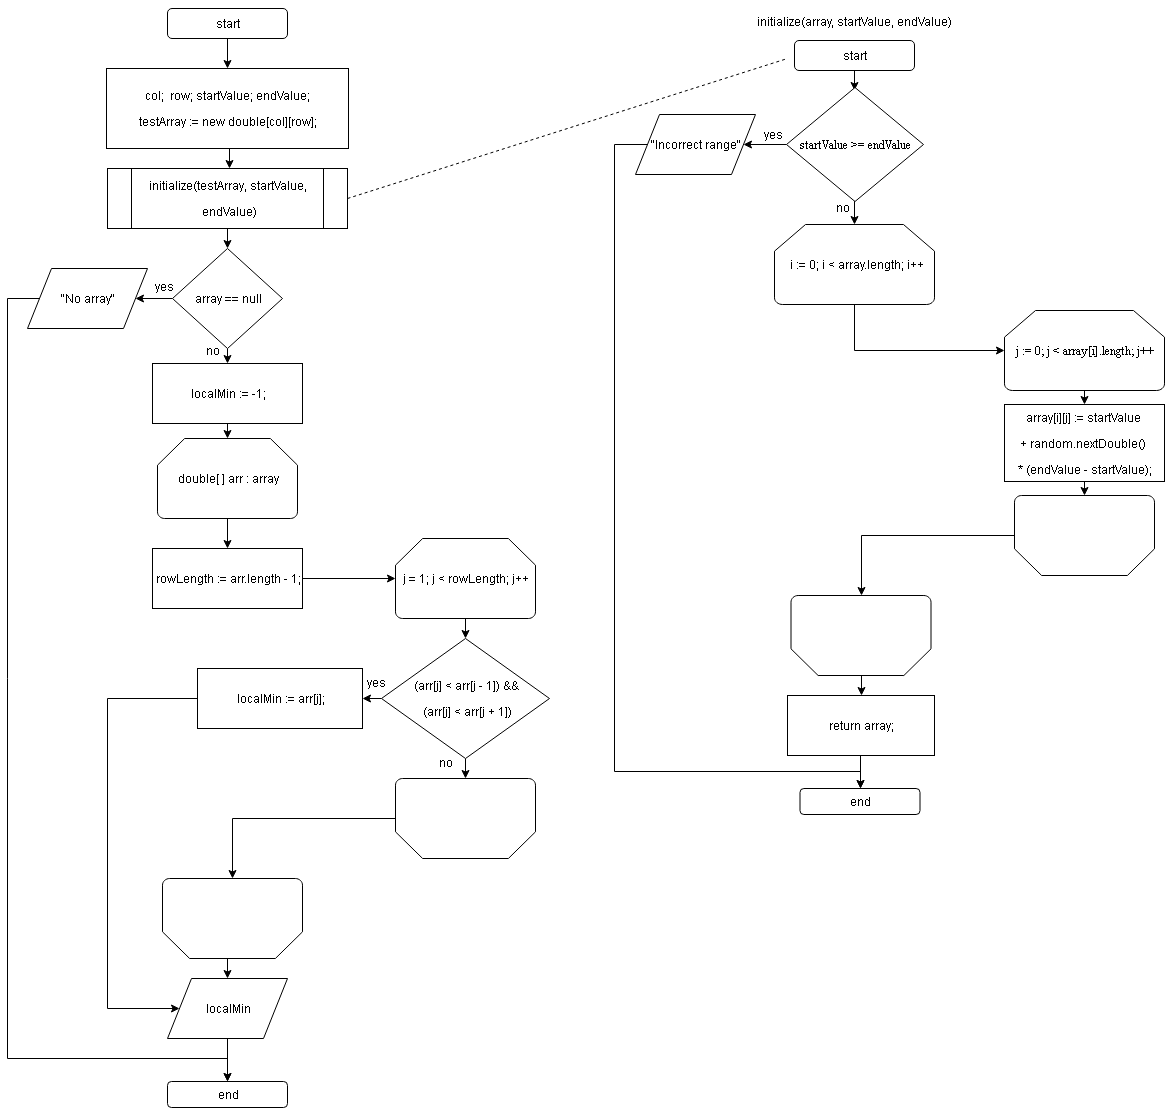

The diagram above was exported from draw.io. Its source (the exported page's mxGraphModel, read from the mxfile embedded in the PNG):
<mxGraphModel dx="742" dy="418" grid="1" gridSize="10" guides="1" tooltips="1" connect="1" arrows="1" fold="1" page="1" pageScale="1" pageWidth="1169" pageHeight="1654" math="0" shadow="0">
  <root>
    <mxCell id="0" />
    <mxCell id="1" parent="0" />
    <mxCell id="VKrJoJOQ38t6WEbi_wFw-18" style="edgeStyle=orthogonalEdgeStyle;rounded=0;orthogonalLoop=1;jettySize=auto;html=1;exitX=0.5;exitY=1;exitDx=0;exitDy=0;entryX=0.5;entryY=0;entryDx=0;entryDy=0;" parent="1" source="W_dJcJvrUVqj260by9Pt-1" target="VKrJoJOQ38t6WEbi_wFw-4" edge="1">
      <mxGeometry relative="1" as="geometry" />
    </mxCell>
    <mxCell id="W_dJcJvrUVqj260by9Pt-1" value="start" style="rounded=1;whiteSpace=wrap;html=1;" parent="1" vertex="1">
      <mxGeometry x="270" y="20" width="120" height="30" as="geometry" />
    </mxCell>
    <mxCell id="W_dJcJvrUVqj260by9Pt-5" value="&lt;pre&gt;&lt;font face=&quot;Helvetica&quot;&gt;amountFlips&lt;/font&gt;&lt;/pre&gt;" style="text;html=1;strokeColor=none;fillColor=none;align=center;verticalAlign=middle;whiteSpace=wrap;rounded=0;" parent="1" vertex="1">
      <mxGeometry x="310" y="110" width="40" height="20" as="geometry" />
    </mxCell>
    <mxCell id="W_dJcJvrUVqj260by9Pt-51" value="end" style="rounded=1;whiteSpace=wrap;html=1;" parent="1" vertex="1">
      <mxGeometry x="270" y="1093" width="120" height="26" as="geometry" />
    </mxCell>
    <mxCell id="W_dJcJvrUVqj260by9Pt-55" style="edgeStyle=orthogonalEdgeStyle;rounded=0;orthogonalLoop=1;jettySize=auto;html=1;exitX=0.5;exitY=1;exitDx=0;exitDy=0;" parent="1" source="W_dJcJvrUVqj260by9Pt-51" target="W_dJcJvrUVqj260by9Pt-51" edge="1">
      <mxGeometry relative="1" as="geometry" />
    </mxCell>
    <mxCell id="VKrJoJOQ38t6WEbi_wFw-14" style="edgeStyle=orthogonalEdgeStyle;rounded=0;orthogonalLoop=1;jettySize=auto;html=1;exitX=0.5;exitY=1;exitDx=0;exitDy=0;entryX=0.5;entryY=0;entryDx=0;entryDy=0;" parent="1" source="VKrJoJOQ38t6WEbi_wFw-4" edge="1">
      <mxGeometry relative="1" as="geometry">
        <mxPoint x="332" y="180" as="targetPoint" />
      </mxGeometry>
    </mxCell>
    <mxCell id="VKrJoJOQ38t6WEbi_wFw-4" value="&lt;p style=&quot;line-height: 90%&quot;&gt;&lt;/p&gt;&lt;pre&gt;&lt;pre&gt;&lt;font face=&quot;Helvetica&quot;&gt;col&lt;span&gt;;  &lt;/span&gt;row;&lt;span&gt; &lt;/span&gt;startValue; endValue&lt;span style=&quot;white-space: normal&quot;&gt;;&lt;/span&gt;&lt;/font&gt;&lt;/pre&gt;&lt;pre&gt;&lt;pre&gt;&lt;font face=&quot;Helvetica&quot;&gt;testArray := &lt;span&gt;new double&lt;/span&gt;[col][row]&lt;span&gt;;&lt;/span&gt;&lt;/font&gt;&lt;/pre&gt;&lt;/pre&gt;&lt;/pre&gt;&lt;p&gt;&lt;/p&gt;" style="rounded=0;whiteSpace=wrap;html=1;fillColor=#ffffff;" parent="1" vertex="1">
      <mxGeometry x="209" y="80" width="242" height="80" as="geometry" />
    </mxCell>
    <mxCell id="jIAgswByTOIDhYHx2cR2-33" style="edgeStyle=orthogonalEdgeStyle;rounded=0;orthogonalLoop=1;jettySize=auto;html=1;exitX=0.5;exitY=1;exitDx=0;exitDy=0;exitPerimeter=0;entryX=0.5;entryY=0;entryDx=0;entryDy=0;" parent="1" source="VKrJoJOQ38t6WEbi_wFw-19" target="jIAgswByTOIDhYHx2cR2-30" edge="1">
      <mxGeometry relative="1" as="geometry" />
    </mxCell>
    <mxCell id="VKrJoJOQ38t6WEbi_wFw-19" value="&lt;pre&gt;&lt;pre&gt;&lt;font face=&quot;Helvetica&quot;&gt;&lt;span&gt;double&lt;/span&gt;[ ] arr : array&lt;/font&gt;&lt;/pre&gt;&lt;/pre&gt;" style="strokeWidth=1;html=1;shape=mxgraph.flowchart.loop_limit;whiteSpace=wrap;fillColor=#ffffff;align=center;strokeColor=#000000;" parent="1" vertex="1">
      <mxGeometry x="260" y="450" width="140" height="80" as="geometry" />
    </mxCell>
    <mxCell id="jIAgswByTOIDhYHx2cR2-13" style="edgeStyle=orthogonalEdgeStyle;rounded=0;orthogonalLoop=1;jettySize=auto;html=1;exitX=0.5;exitY=1;exitDx=0;exitDy=0;entryX=0.5;entryY=1;entryDx=0;entryDy=0;entryPerimeter=0;" parent="1" source="VKrJoJOQ38t6WEbi_wFw-22" target="VKrJoJOQ38t6WEbi_wFw-30" edge="1">
      <mxGeometry relative="1" as="geometry" />
    </mxCell>
    <mxCell id="jIAgswByTOIDhYHx2cR2-15" style="edgeStyle=orthogonalEdgeStyle;rounded=0;orthogonalLoop=1;jettySize=auto;html=1;exitX=0;exitY=0.5;exitDx=0;exitDy=0;entryX=1;entryY=0.5;entryDx=0;entryDy=0;" parent="1" source="VKrJoJOQ38t6WEbi_wFw-22" target="jIAgswByTOIDhYHx2cR2-14" edge="1">
      <mxGeometry relative="1" as="geometry" />
    </mxCell>
    <mxCell id="VKrJoJOQ38t6WEbi_wFw-22" value="&lt;pre&gt;&lt;pre&gt;&lt;pre&gt;&lt;pre&gt;&lt;font face=&quot;Helvetica&quot;&gt;(arr[j] &amp;lt; arr[j - &lt;span&gt;1&lt;/span&gt;]) &amp;amp;&amp;amp;&lt;/font&gt;&lt;/pre&gt;&lt;pre&gt;&lt;font face=&quot;Helvetica&quot;&gt; (arr[j] &amp;lt; arr[j + &lt;span&gt;1&lt;/span&gt;])&lt;/font&gt;&lt;/pre&gt;&lt;/pre&gt;&lt;/pre&gt;&lt;/pre&gt;" style="rhombus;whiteSpace=wrap;html=1;strokeColor=#000000;strokeWidth=1;fillColor=#ffffff;align=center;" parent="1" vertex="1">
      <mxGeometry x="484" y="650" width="168" height="120" as="geometry" />
    </mxCell>
    <mxCell id="VKrJoJOQ38t6WEbi_wFw-28" value="yes" style="text;html=1;resizable=0;points=[];autosize=1;align=left;verticalAlign=top;spacingTop=-4;" parent="1" vertex="1">
      <mxGeometry x="468" y="685" width="30" height="20" as="geometry" />
    </mxCell>
    <mxCell id="VKrJoJOQ38t6WEbi_wFw-29" value="no" style="text;html=1;resizable=0;points=[];autosize=1;align=left;verticalAlign=top;spacingTop=-4;" parent="1" vertex="1">
      <mxGeometry x="540" y="765" width="30" height="20" as="geometry" />
    </mxCell>
    <mxCell id="jIAgswByTOIDhYHx2cR2-19" style="edgeStyle=orthogonalEdgeStyle;rounded=0;orthogonalLoop=1;jettySize=auto;html=1;exitX=1;exitY=0.5;exitDx=0;exitDy=0;exitPerimeter=0;" parent="1" source="VKrJoJOQ38t6WEbi_wFw-30" target="jIAgswByTOIDhYHx2cR2-18" edge="1">
      <mxGeometry relative="1" as="geometry" />
    </mxCell>
    <mxCell id="VKrJoJOQ38t6WEbi_wFw-30" value="" style="strokeWidth=1;html=1;shape=mxgraph.flowchart.loop_limit;whiteSpace=wrap;fillColor=#ffffff;align=center;direction=west;" parent="1" vertex="1">
      <mxGeometry x="498" y="790" width="140" height="80" as="geometry" />
    </mxCell>
    <mxCell id="VKrJoJOQ38t6WEbi_wFw-37" style="edgeStyle=orthogonalEdgeStyle;rounded=0;orthogonalLoop=1;jettySize=auto;html=1;exitX=0.5;exitY=1;exitDx=0;exitDy=0;entryX=0.5;entryY=0;entryDx=0;entryDy=0;" parent="1" source="VKrJoJOQ38t6WEbi_wFw-35" target="W_dJcJvrUVqj260by9Pt-51" edge="1">
      <mxGeometry relative="1" as="geometry" />
    </mxCell>
    <mxCell id="VKrJoJOQ38t6WEbi_wFw-35" value="&lt;pre&gt;&lt;pre&gt;&lt;font face=&quot;Helvetica&quot;&gt;localMin&lt;/font&gt;&lt;/pre&gt;&lt;/pre&gt;" style="shape=parallelogram;perimeter=parallelogramPerimeter;whiteSpace=wrap;html=1;strokeColor=#000000;strokeWidth=1;fillColor=#ffffff;align=center;" parent="1" vertex="1">
      <mxGeometry x="270" y="990" width="120" height="60" as="geometry" />
    </mxCell>
    <mxCell id="jIAgswByTOIDhYHx2cR2-3" style="edgeStyle=orthogonalEdgeStyle;rounded=0;orthogonalLoop=1;jettySize=auto;html=1;exitX=0.5;exitY=1;exitDx=0;exitDy=0;entryX=0.5;entryY=0;entryDx=0;entryDy=0;" parent="1" source="jIAgswByTOIDhYHx2cR2-1" target="jIAgswByTOIDhYHx2cR2-2" edge="1">
      <mxGeometry relative="1" as="geometry" />
    </mxCell>
    <mxCell id="jIAgswByTOIDhYHx2cR2-1" value="&lt;pre&gt;&lt;font face=&quot;Helvetica&quot;&gt;&lt;span&gt;initialize&lt;/span&gt;(testArray&lt;span&gt;, &lt;/span&gt;startValue&lt;span&gt;,&lt;/span&gt;&lt;/font&gt;&lt;/pre&gt;&lt;pre&gt;&lt;font face=&quot;Helvetica&quot;&gt;&lt;span&gt; &lt;/span&gt;endValue)&lt;/font&gt;&lt;/pre&gt;" style="shape=process;whiteSpace=wrap;html=1;backgroundOutline=1;" parent="1" vertex="1">
      <mxGeometry x="210" y="180" width="240" height="60" as="geometry" />
    </mxCell>
    <mxCell id="jIAgswByTOIDhYHx2cR2-8" style="edgeStyle=orthogonalEdgeStyle;rounded=0;orthogonalLoop=1;jettySize=auto;html=1;exitX=0.5;exitY=1;exitDx=0;exitDy=0;entryX=0.5;entryY=0;entryDx=0;entryDy=0;" parent="1" source="jIAgswByTOIDhYHx2cR2-2" target="jIAgswByTOIDhYHx2cR2-7" edge="1">
      <mxGeometry relative="1" as="geometry" />
    </mxCell>
    <mxCell id="jIAgswByTOIDhYHx2cR2-21" style="edgeStyle=orthogonalEdgeStyle;rounded=0;orthogonalLoop=1;jettySize=auto;html=1;exitX=0;exitY=0.5;exitDx=0;exitDy=0;" parent="1" source="jIAgswByTOIDhYHx2cR2-2" target="jIAgswByTOIDhYHx2cR2-4" edge="1">
      <mxGeometry relative="1" as="geometry" />
    </mxCell>
    <mxCell id="jIAgswByTOIDhYHx2cR2-2" value="&lt;pre&gt;&lt;font face=&quot;Helvetica&quot;&gt;array == &lt;span&gt;null&lt;/span&gt;&lt;/font&gt;&lt;/pre&gt;" style="rhombus;whiteSpace=wrap;html=1;" parent="1" vertex="1">
      <mxGeometry x="275" y="260" width="110" height="100" as="geometry" />
    </mxCell>
    <mxCell id="jIAgswByTOIDhYHx2cR2-29" style="edgeStyle=orthogonalEdgeStyle;rounded=0;orthogonalLoop=1;jettySize=auto;html=1;exitX=0;exitY=0.5;exitDx=0;exitDy=0;entryX=0.5;entryY=0;entryDx=0;entryDy=0;" parent="1" source="jIAgswByTOIDhYHx2cR2-4" target="W_dJcJvrUVqj260by9Pt-51" edge="1">
      <mxGeometry relative="1" as="geometry">
        <Array as="points">
          <mxPoint x="110" y="310" />
          <mxPoint x="110" y="1070" />
          <mxPoint x="330" y="1070" />
        </Array>
      </mxGeometry>
    </mxCell>
    <mxCell id="jIAgswByTOIDhYHx2cR2-4" value="&lt;pre&gt;&lt;span&gt;&lt;font face=&quot;Helvetica&quot;&gt;&quot;No array&quot;&lt;/font&gt;&lt;/span&gt;&lt;/pre&gt;" style="shape=parallelogram;perimeter=parallelogramPerimeter;whiteSpace=wrap;html=1;" parent="1" vertex="1">
      <mxGeometry x="130" y="280" width="120" height="60" as="geometry" />
    </mxCell>
    <mxCell id="jIAgswByTOIDhYHx2cR2-6" value="yes" style="text;html=1;resizable=0;points=[];autosize=1;align=left;verticalAlign=top;spacingTop=-4;" parent="1" vertex="1">
      <mxGeometry x="256" y="289" width="30" height="20" as="geometry" />
    </mxCell>
    <mxCell id="jIAgswByTOIDhYHx2cR2-12" style="edgeStyle=orthogonalEdgeStyle;rounded=0;orthogonalLoop=1;jettySize=auto;html=1;exitX=0.5;exitY=1;exitDx=0;exitDy=0;entryX=0.5;entryY=0;entryDx=0;entryDy=0;entryPerimeter=0;" parent="1" source="jIAgswByTOIDhYHx2cR2-7" target="VKrJoJOQ38t6WEbi_wFw-19" edge="1">
      <mxGeometry relative="1" as="geometry" />
    </mxCell>
    <mxCell id="jIAgswByTOIDhYHx2cR2-7" value="&lt;pre&gt;&lt;pre&gt;&lt;font face=&quot;Helvetica&quot;&gt;localMin := -&lt;span&gt;1&lt;/span&gt;&lt;span&gt;;&lt;/span&gt;&lt;/font&gt;&lt;/pre&gt;&lt;/pre&gt;" style="rounded=0;whiteSpace=wrap;html=1;" parent="1" vertex="1">
      <mxGeometry x="255" y="375" width="150" height="60" as="geometry" />
    </mxCell>
    <mxCell id="jIAgswByTOIDhYHx2cR2-9" value="no&lt;br&gt;&lt;br&gt;" style="text;html=1;resizable=0;points=[];autosize=1;align=left;verticalAlign=top;spacingTop=-4;" parent="1" vertex="1">
      <mxGeometry x="307" y="353" width="30" height="30" as="geometry" />
    </mxCell>
    <mxCell id="jIAgswByTOIDhYHx2cR2-23" style="edgeStyle=orthogonalEdgeStyle;rounded=0;orthogonalLoop=1;jettySize=auto;html=1;exitX=0.5;exitY=1;exitDx=0;exitDy=0;exitPerimeter=0;entryX=0.5;entryY=0;entryDx=0;entryDy=0;" parent="1" source="jIAgswByTOIDhYHx2cR2-10" target="VKrJoJOQ38t6WEbi_wFw-22" edge="1">
      <mxGeometry relative="1" as="geometry" />
    </mxCell>
    <mxCell id="jIAgswByTOIDhYHx2cR2-10" value="&lt;pre&gt;&lt;pre&gt;&lt;pre&gt;&lt;pre&gt;&lt;font face=&quot;Helvetica&quot;&gt;j = &lt;span&gt;1&lt;/span&gt;&lt;span&gt;; &lt;/span&gt;j &amp;lt; rowLength&lt;span&gt;; &lt;/span&gt;j++&lt;/font&gt;&lt;/pre&gt;&lt;/pre&gt;&lt;/pre&gt;&lt;/pre&gt;" style="strokeWidth=1;html=1;shape=mxgraph.flowchart.loop_limit;whiteSpace=wrap;fillColor=#ffffff;align=center;strokeColor=#000000;" parent="1" vertex="1">
      <mxGeometry x="498" y="550" width="140" height="80" as="geometry" />
    </mxCell>
    <mxCell id="jIAgswByTOIDhYHx2cR2-32" style="edgeStyle=orthogonalEdgeStyle;rounded=0;orthogonalLoop=1;jettySize=auto;html=1;exitX=0;exitY=0.5;exitDx=0;exitDy=0;entryX=0;entryY=0.5;entryDx=0;entryDy=0;" parent="1" source="jIAgswByTOIDhYHx2cR2-14" target="VKrJoJOQ38t6WEbi_wFw-35" edge="1">
      <mxGeometry relative="1" as="geometry">
        <Array as="points">
          <mxPoint x="210" y="710" />
          <mxPoint x="210" y="1020" />
        </Array>
      </mxGeometry>
    </mxCell>
    <mxCell id="jIAgswByTOIDhYHx2cR2-14" value="&lt;pre&gt;&lt;pre&gt;&lt;font face=&quot;Helvetica&quot;&gt;localMin := arr[j]&lt;span&gt;;&lt;/span&gt;&lt;/font&gt;&lt;/pre&gt;&lt;/pre&gt;" style="rounded=0;whiteSpace=wrap;html=1;" parent="1" vertex="1">
      <mxGeometry x="300" y="680" width="165" height="60" as="geometry" />
    </mxCell>
    <mxCell id="jIAgswByTOIDhYHx2cR2-28" style="edgeStyle=orthogonalEdgeStyle;rounded=0;orthogonalLoop=1;jettySize=auto;html=1;exitX=0.5;exitY=0;exitDx=0;exitDy=0;exitPerimeter=0;entryX=0.5;entryY=0;entryDx=0;entryDy=0;" parent="1" source="jIAgswByTOIDhYHx2cR2-18" target="VKrJoJOQ38t6WEbi_wFw-35" edge="1">
      <mxGeometry relative="1" as="geometry" />
    </mxCell>
    <mxCell id="jIAgswByTOIDhYHx2cR2-18" value="" style="strokeWidth=1;html=1;shape=mxgraph.flowchart.loop_limit;whiteSpace=wrap;fillColor=#ffffff;align=center;direction=west;" parent="1" vertex="1">
      <mxGeometry x="265" y="890" width="140" height="80" as="geometry" />
    </mxCell>
    <mxCell id="jIAgswByTOIDhYHx2cR2-31" style="edgeStyle=orthogonalEdgeStyle;rounded=0;orthogonalLoop=1;jettySize=auto;html=1;exitX=1;exitY=0.5;exitDx=0;exitDy=0;entryX=0;entryY=0.5;entryDx=0;entryDy=0;entryPerimeter=0;" parent="1" source="jIAgswByTOIDhYHx2cR2-30" target="jIAgswByTOIDhYHx2cR2-10" edge="1">
      <mxGeometry relative="1" as="geometry" />
    </mxCell>
    <mxCell id="jIAgswByTOIDhYHx2cR2-30" value="&lt;pre&gt;&lt;font face=&quot;Helvetica&quot;&gt;rowLength := arr.&lt;span&gt;length &lt;/span&gt;- &lt;span&gt;1&lt;/span&gt;&lt;span&gt;;&lt;/span&gt;&lt;/font&gt;&lt;/pre&gt;" style="rounded=0;whiteSpace=wrap;html=1;" parent="1" vertex="1">
      <mxGeometry x="255" y="560" width="150" height="60" as="geometry" />
    </mxCell>
    <mxCell id="swYz-92aybWn38IIctjT-1" style="edgeStyle=orthogonalEdgeStyle;rounded=0;orthogonalLoop=1;jettySize=auto;html=1;exitX=0.5;exitY=1;exitDx=0;exitDy=0;entryX=0.5;entryY=0;entryDx=0;entryDy=0;" edge="1" parent="1" source="swYz-92aybWn38IIctjT-2">
      <mxGeometry relative="1" as="geometry">
        <mxPoint x="957" y="102" as="targetPoint" />
      </mxGeometry>
    </mxCell>
    <mxCell id="swYz-92aybWn38IIctjT-2" value="start" style="rounded=1;whiteSpace=wrap;html=1;" vertex="1" parent="1">
      <mxGeometry x="897" y="52" width="120" height="30" as="geometry" />
    </mxCell>
    <mxCell id="swYz-92aybWn38IIctjT-3" value="&lt;pre&gt;&lt;pre&gt;&lt;font face=&quot;Helvetica&quot;&gt;initialize(array, startValue, endValue)&lt;/font&gt;&lt;/pre&gt;&lt;/pre&gt;" style="text;html=1;resizable=0;points=[];autosize=1;align=left;verticalAlign=top;spacingTop=-4;" vertex="1" parent="1">
      <mxGeometry x="857.5" y="12" width="210" height="40" as="geometry" />
    </mxCell>
    <mxCell id="swYz-92aybWn38IIctjT-4" style="edgeStyle=orthogonalEdgeStyle;rounded=0;orthogonalLoop=1;jettySize=auto;html=1;exitX=0.5;exitY=1;exitDx=0;exitDy=0;entryX=0.5;entryY=0;entryDx=0;entryDy=0;entryPerimeter=0;" edge="1" parent="1" target="swYz-92aybWn38IIctjT-6">
      <mxGeometry relative="1" as="geometry">
        <mxPoint x="957" y="162" as="sourcePoint" />
      </mxGeometry>
    </mxCell>
    <mxCell id="swYz-92aybWn38IIctjT-5" style="edgeStyle=orthogonalEdgeStyle;rounded=0;orthogonalLoop=1;jettySize=auto;html=1;exitX=0.5;exitY=1;exitDx=0;exitDy=0;exitPerimeter=0;entryX=0;entryY=0.5;entryDx=0;entryDy=0;entryPerimeter=0;" edge="1" parent="1" source="swYz-92aybWn38IIctjT-6" target="swYz-92aybWn38IIctjT-19">
      <mxGeometry relative="1" as="geometry" />
    </mxCell>
    <mxCell id="swYz-92aybWn38IIctjT-6" value="&lt;pre&gt;&lt;pre&gt;&lt;pre&gt;&lt;font face=&quot;Helvetica&quot;&gt;&lt;span&gt; &lt;/span&gt;i := &lt;span&gt;0&lt;/span&gt;&lt;span&gt;; &lt;/span&gt;i &amp;lt; array.&lt;span&gt;length&lt;/span&gt;&lt;span&gt;; &lt;/span&gt;i++&lt;/font&gt;&lt;/pre&gt;&lt;/pre&gt;&lt;/pre&gt;" style="strokeWidth=1;html=1;shape=mxgraph.flowchart.loop_limit;whiteSpace=wrap;fillColor=#ffffff;align=center;strokeColor=#000000;" vertex="1" parent="1">
      <mxGeometry x="877" y="236" width="160" height="80" as="geometry" />
    </mxCell>
    <mxCell id="swYz-92aybWn38IIctjT-7" style="edgeStyle=orthogonalEdgeStyle;rounded=0;orthogonalLoop=1;jettySize=auto;html=1;exitX=0.5;exitY=0;exitDx=0;exitDy=0;exitPerimeter=0;entryX=0.5;entryY=0;entryDx=0;entryDy=0;" edge="1" parent="1" source="swYz-92aybWn38IIctjT-8" target="swYz-92aybWn38IIctjT-10">
      <mxGeometry relative="1" as="geometry" />
    </mxCell>
    <mxCell id="swYz-92aybWn38IIctjT-8" value="" style="strokeWidth=1;html=1;shape=mxgraph.flowchart.loop_limit;whiteSpace=wrap;fillColor=#ffffff;align=center;direction=west;" vertex="1" parent="1">
      <mxGeometry x="893.5" y="607" width="140" height="80" as="geometry" />
    </mxCell>
    <mxCell id="swYz-92aybWn38IIctjT-9" style="edgeStyle=orthogonalEdgeStyle;rounded=0;orthogonalLoop=1;jettySize=auto;html=1;exitX=0.5;exitY=1;exitDx=0;exitDy=0;entryX=0.5;entryY=0;entryDx=0;entryDy=0;" edge="1" parent="1" source="swYz-92aybWn38IIctjT-10" target="swYz-92aybWn38IIctjT-11">
      <mxGeometry relative="1" as="geometry" />
    </mxCell>
    <mxCell id="swYz-92aybWn38IIctjT-10" value="&lt;pre&gt;&lt;font face=&quot;Helvetica&quot;&gt;&lt;span&gt;return &lt;/span&gt;array&lt;span&gt;;&lt;/span&gt;&lt;/font&gt;&lt;/pre&gt;" style="rounded=0;whiteSpace=wrap;html=1;" vertex="1" parent="1">
      <mxGeometry x="890" y="707" width="147" height="60" as="geometry" />
    </mxCell>
    <mxCell id="swYz-92aybWn38IIctjT-11" value="end" style="rounded=1;whiteSpace=wrap;html=1;" vertex="1" parent="1">
      <mxGeometry x="902.5" y="800" width="120" height="26" as="geometry" />
    </mxCell>
    <mxCell id="swYz-92aybWn38IIctjT-12" style="edgeStyle=orthogonalEdgeStyle;rounded=0;orthogonalLoop=1;jettySize=auto;html=1;exitX=0;exitY=0.5;exitDx=0;exitDy=0;entryX=1;entryY=0.5;entryDx=0;entryDy=0;" edge="1" parent="1" source="swYz-92aybWn38IIctjT-13" target="swYz-92aybWn38IIctjT-15">
      <mxGeometry relative="1" as="geometry" />
    </mxCell>
    <mxCell id="swYz-92aybWn38IIctjT-13" value="&lt;pre&gt;startValue &amp;gt;= endValue&lt;/pre&gt;" style="rhombus;whiteSpace=wrap;html=1;" vertex="1" parent="1">
      <mxGeometry x="889" y="99" width="137" height="114" as="geometry" />
    </mxCell>
    <mxCell id="swYz-92aybWn38IIctjT-14" style="edgeStyle=orthogonalEdgeStyle;rounded=0;orthogonalLoop=1;jettySize=auto;html=1;exitX=0;exitY=0.5;exitDx=0;exitDy=0;entryX=0.5;entryY=0;entryDx=0;entryDy=0;" edge="1" parent="1" source="swYz-92aybWn38IIctjT-15" target="swYz-92aybWn38IIctjT-11">
      <mxGeometry relative="1" as="geometry">
        <mxPoint x="967" y="808" as="targetPoint" />
        <Array as="points">
          <mxPoint x="717" y="156" />
          <mxPoint x="717" y="783" />
          <mxPoint x="963" y="783" />
        </Array>
      </mxGeometry>
    </mxCell>
    <mxCell id="swYz-92aybWn38IIctjT-15" value="&lt;pre&gt;&lt;span&gt;&lt;font face=&quot;Helvetica&quot;&gt;&quot;Incorrect range&quot;&lt;/font&gt;&lt;/span&gt;&lt;/pre&gt;" style="shape=parallelogram;perimeter=parallelogramPerimeter;whiteSpace=wrap;html=1;" vertex="1" parent="1">
      <mxGeometry x="738" y="126" width="120" height="60" as="geometry" />
    </mxCell>
    <mxCell id="swYz-92aybWn38IIctjT-16" value="yes" style="text;html=1;resizable=0;points=[];autosize=1;align=left;verticalAlign=top;spacingTop=-4;" vertex="1" parent="1">
      <mxGeometry x="865" y="137" width="30" height="20" as="geometry" />
    </mxCell>
    <mxCell id="swYz-92aybWn38IIctjT-17" value="no" style="text;html=1;resizable=0;points=[];autosize=1;align=left;verticalAlign=top;spacingTop=-4;" vertex="1" parent="1">
      <mxGeometry x="937" y="210" width="30" height="20" as="geometry" />
    </mxCell>
    <mxCell id="swYz-92aybWn38IIctjT-18" style="edgeStyle=orthogonalEdgeStyle;rounded=0;orthogonalLoop=1;jettySize=auto;html=1;exitX=0.5;exitY=1;exitDx=0;exitDy=0;exitPerimeter=0;entryX=0.5;entryY=0;entryDx=0;entryDy=0;" edge="1" parent="1" source="swYz-92aybWn38IIctjT-19" target="swYz-92aybWn38IIctjT-21">
      <mxGeometry relative="1" as="geometry" />
    </mxCell>
    <mxCell id="swYz-92aybWn38IIctjT-19" value="&lt;pre&gt;&lt;pre&gt;&lt;pre&gt;&lt;pre&gt;j := &lt;span&gt;0&lt;/span&gt;&lt;span&gt;; &lt;/span&gt;j &amp;lt; array[i].&lt;span&gt;length&lt;/span&gt;&lt;span&gt;; &lt;/span&gt;j++&lt;/pre&gt;&lt;/pre&gt;&lt;/pre&gt;&lt;/pre&gt;" style="strokeWidth=1;html=1;shape=mxgraph.flowchart.loop_limit;whiteSpace=wrap;fillColor=#ffffff;align=center;strokeColor=#000000;" vertex="1" parent="1">
      <mxGeometry x="1107" y="322" width="160" height="80" as="geometry" />
    </mxCell>
    <mxCell id="swYz-92aybWn38IIctjT-20" style="edgeStyle=orthogonalEdgeStyle;rounded=0;orthogonalLoop=1;jettySize=auto;html=1;exitX=0.5;exitY=1;exitDx=0;exitDy=0;entryX=0.5;entryY=1;entryDx=0;entryDy=0;entryPerimeter=0;" edge="1" parent="1" source="swYz-92aybWn38IIctjT-21" target="swYz-92aybWn38IIctjT-23">
      <mxGeometry relative="1" as="geometry" />
    </mxCell>
    <mxCell id="swYz-92aybWn38IIctjT-21" value="&lt;pre&gt;&lt;font face=&quot;Helvetica&quot;&gt;array[i][j] := startValue &lt;/font&gt;&lt;/pre&gt;&lt;pre&gt;&lt;font face=&quot;Helvetica&quot;&gt;+ random.nextDouble() &lt;/font&gt;&lt;/pre&gt;&lt;pre&gt;&lt;font face=&quot;Helvetica&quot;&gt;* (endValue - startValue)&lt;span&gt;;&lt;/span&gt;&lt;/font&gt;&lt;/pre&gt;" style="rounded=0;whiteSpace=wrap;html=1;" vertex="1" parent="1">
      <mxGeometry x="1107" y="416" width="160" height="77" as="geometry" />
    </mxCell>
    <mxCell id="swYz-92aybWn38IIctjT-22" style="edgeStyle=orthogonalEdgeStyle;rounded=0;orthogonalLoop=1;jettySize=auto;html=1;exitX=1;exitY=0.5;exitDx=0;exitDy=0;exitPerimeter=0;" edge="1" parent="1" source="swYz-92aybWn38IIctjT-23" target="swYz-92aybWn38IIctjT-8">
      <mxGeometry relative="1" as="geometry" />
    </mxCell>
    <mxCell id="swYz-92aybWn38IIctjT-23" value="" style="strokeWidth=1;html=1;shape=mxgraph.flowchart.loop_limit;whiteSpace=wrap;fillColor=#ffffff;align=center;direction=west;" vertex="1" parent="1">
      <mxGeometry x="1117" y="507" width="140" height="80" as="geometry" />
    </mxCell>
    <mxCell id="swYz-92aybWn38IIctjT-24" value="" style="endArrow=none;dashed=1;html=1;exitX=1;exitY=0.5;exitDx=0;exitDy=0;" edge="1" parent="1" source="jIAgswByTOIDhYHx2cR2-1">
      <mxGeometry width="50" height="50" relative="1" as="geometry">
        <mxPoint x="610" y="160" as="sourcePoint" />
        <mxPoint x="890" y="70" as="targetPoint" />
      </mxGeometry>
    </mxCell>
  </root>
</mxGraphModel>